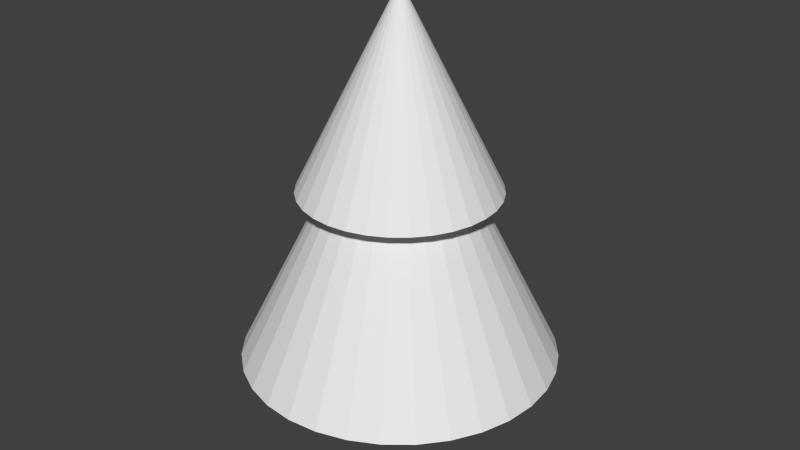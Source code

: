 # Source: MS-Baum_Landschaft.blend  (saved by Blender 2.76.0; exported with 4.5.12 LTS)
import bpy
from mathutils import Matrix  # noqa: F401  (used for matrix-valued properties, if any)

bpy.ops.wm.read_factory_settings(use_empty=True)
scene = bpy.context.scene
scene.name = 'Scene'

# ---- collections
col_collection_1 = bpy.data.collections.new('Collection 1'); scene.collection.children.link(col_collection_1)

# ---- world
world_world = bpy.data.worlds.new('World'); scene.world = world_world
world_world.color = (0.05088, 0.05088, 0.05088)
world_world.use_sun_shadow = False
world_world.sun_shadow_jitter_overblur = 0.0
world_world.cycles.sampling_method = 'MANUAL'
world_world.cycles.sample_map_resolution = 256

# ---- meshes
me_cylinder = bpy.data.meshes.new('Cylinder')
me_cylinder.from_pydata([(0.0, 1.0, -1.0), (0.0, 1.0, -0.3622), (0.1951, 0.9808, -1.0), (0.1951, 0.9808, -0.3622), (0.3827, 0.9239, -1.0), (0.3827, 0.9239, -0.3622), (0.5556, 0.8315, -1.0), (0.5556, 0.8315, -0.3622), (0.7071, 0.7071, -1.0), (0.7071, 0.7071, -0.3622), (0.8315, 0.5556, -1.0), (0.8315, 0.5556, -0.3622), (0.9239, 0.3827, -1.0), (0.9239, 0.3827, -0.3622), (0.9808, 0.1951, -1.0), (0.9808, 0.1951, -0.3622), (1.0, 7.55e-08, -1.0), (1.0, 7.55e-08, -0.3622), (0.9808, -0.1951, -1.0), (0.9808, -0.1951, -0.3622), (0.9239, -0.3827, -1.0), (0.9239, -0.3827, -0.3622), (0.8315, -0.5556, -1.0), (0.8315, -0.5556, -0.3622), (0.7071, -0.7071, -1.0), (0.7071, -0.7071, -0.3622), (0.5556, -0.8315, -1.0), (0.5556, -0.8315, -0.3622), (0.3827, -0.9239, -1.0), (0.3827, -0.9239, -0.3622), (0.1951, -0.9808, -1.0), (0.1951, -0.9808, -0.3622), (-3.258e-07, -1.0, -1.0), (-3.258e-07, -1.0, -0.3622), (-0.1951, -0.9808, -1.0), (-0.1951, -0.9808, -0.3622), (-0.3827, -0.9239, -1.0), (-0.3827, -0.9239, -0.3622), (-0.5556, -0.8315, -1.0), (-0.5556, -0.8315, -0.3622), (-0.7071, -0.7071, -1.0), (-0.7071, -0.7071, -0.3622), (-0.8315, -0.5556, -1.0), (-0.8315, -0.5556, -0.3622), (-0.9239, -0.3827, -1.0), (-0.9239, -0.3827, -0.3622), (-0.9808, -0.1951, -1.0), (-0.9808, -0.1951, -0.3622), (-1.0, 9.656e-07, -1.0), (-1.0, 9.656e-07, -0.3622), (-0.9808, 0.1951, -1.0), (-0.9808, 0.1951, -0.3622), (-0.9239, 0.3827, -1.0), (-0.9239, 0.3827, -0.3622), (-0.8315, 0.5556, -1.0), (-0.8315, 0.5556, -0.3622), (-0.7071, 0.7071, -1.0), (-0.7071, 0.7071, -0.3622), (-0.5556, 0.8315, -1.0), (-0.5556, 0.8315, -0.3622), (-0.3827, 0.9239, -1.0), (-0.3827, 0.9239, -0.3622), (-0.1951, 0.9808, -1.0), (-0.1951, 0.9808, -0.3622)], [], [(0, 1, 3, 2), (2, 3, 5, 4), (4, 5, 7, 6), (6, 7, 9, 8), (8, 9, 11, 10), (10, 11, 13, 12), (12, 13, 15, 14), (14, 15, 17, 16), (16, 17, 19, 18), (18, 19, 21, 20), (20, 21, 23, 22), (22, 23, 25, 24), (24, 25, 27, 26), (26, 27, 29, 28), (28, 29, 31, 30), (30, 31, 33, 32), (32, 33, 35, 34), (34, 35, 37, 36), (36, 37, 39, 38), (38, 39, 41, 40), (40, 41, 43, 42), (42, 43, 45, 44), (44, 45, 47, 46), (46, 47, 49, 48), (48, 49, 51, 50), (50, 51, 53, 52), (52, 53, 55, 54), (54, 55, 57, 56), (56, 57, 59, 58), (58, 59, 61, 60), (3, 1, 63, 61, 59, 57, 55, 53, 51, 49, 47, 45, 43, 41, 39, 37, 35, 33, 31, 29, 27, 25, 23, 21, 19, 17, 15, 13, 11, 9, 7, 5), (62, 63, 1, 0), (60, 61, 63, 62), (0, 2, 4, 6, 8, 10, 12, 14, 16, 18, 20, 22, 24, 26, 28, 30, 32, 34, 36, 38, 40, 42, 44, 46, 48, 50, 52, 54, 56, 58, 60, 62)])
me_cylinder.use_remesh_preserve_volume = False
me_cylinder.use_remesh_preserve_attributes = False
me_cylinder.use_mirror_vertex_groups = False
me_cylinder.update()
me_cone_001 = bpy.data.meshes.new('Cone.001')
me_cone_001.from_pydata([(0.0, 1.0, -1.0), (0.1951, 0.9808, -1.0), (0.3827, 0.9239, -1.0), (0.5556, 0.8315, -1.0), (0.7071, 0.7071, -1.0), (0.8315, 0.5556, -1.0), (0.9239, 0.3827, -1.0), (0.9808, 0.1951, -1.0), (1.0, 7.55e-08, -1.0), (0.0, 0.0, 1.0), (0.9808, -0.1951, -1.0), (0.9239, -0.3827, -1.0), (0.8315, -0.5556, -1.0), (0.7071, -0.7071, -1.0), (0.5556, -0.8315, -1.0), (0.3827, -0.9239, -1.0), (0.1951, -0.9808, -1.0), (-3.258e-07, -1.0, -1.0), (-0.1951, -0.9808, -1.0), (-0.3827, -0.9239, -1.0), (-0.5556, -0.8315, -1.0), (-0.7071, -0.7071, -1.0), (-0.8315, -0.5556, -1.0), (-0.9239, -0.3827, -1.0), (-0.9808, -0.1951, -1.0), (-1.0, 9.656e-07, -1.0), (-0.9808, 0.1951, -1.0), (-0.9239, 0.3827, -1.0), (-0.8315, 0.5556, -1.0), (-0.7071, 0.7071, -1.0), (-0.5556, 0.8315, -1.0), (-0.3827, 0.9239, -1.0), (-0.1951, 0.9808, -1.0)], [], [(31, 9, 32), (0, 9, 1), (30, 9, 31), (29, 9, 30), (28, 9, 29), (27, 9, 28), (26, 9, 27), (25, 9, 26), (24, 9, 25), (23, 9, 24), (22, 9, 23), (21, 9, 22), (20, 9, 21), (19, 9, 20), (18, 9, 19), (17, 9, 18), (16, 9, 17), (15, 9, 16), (14, 9, 15), (13, 9, 14), (12, 9, 13), (11, 9, 12), (10, 9, 11), (8, 9, 10), (7, 9, 8), (6, 9, 7), (5, 9, 6), (4, 9, 5), (3, 9, 4), (2, 9, 3), (32, 9, 0), (1, 9, 2), (0, 1, 2, 3, 4, 5, 6, 7, 8, 10, 11, 12, 13, 14, 15, 16, 17, 18, 19, 20, 21, 22, 23, 24, 25, 26, 27, 28, 29, 30, 31, 32)])
me_cone_001.use_remesh_preserve_volume = False
me_cone_001.use_remesh_preserve_attributes = False
me_cone_001.use_mirror_vertex_groups = False
me_cone_001.update()
me_cone = bpy.data.meshes.new('Cone')
me_cone.from_pydata([(0.0, 1.0, -1.0), (0.1951, 0.9808, -1.0), (0.3827, 0.9239, -1.0), (0.5556, 0.8315, -1.0), (0.7071, 0.7071, -1.0), (0.8315, 0.5556, -1.0), (0.9239, 0.3827, -1.0), (0.9808, 0.1951, -1.0), (1.0, 7.55e-08, -1.0), (0.0, 0.0, 1.0), (0.9808, -0.1951, -1.0), (0.9239, -0.3827, -1.0), (0.8315, -0.5556, -1.0), (0.7071, -0.7071, -1.0), (0.5556, -0.8315, -1.0), (0.3827, -0.9239, -1.0), (0.1951, -0.9808, -1.0), (-3.258e-07, -1.0, -1.0), (-0.1951, -0.9808, -1.0), (-0.3827, -0.9239, -1.0), (-0.5556, -0.8315, -1.0), (-0.7071, -0.7071, -1.0), (-0.8315, -0.5556, -1.0), (-0.9239, -0.3827, -1.0), (-0.9808, -0.1951, -1.0), (-1.0, 9.656e-07, -1.0), (-0.9808, 0.1951, -1.0), (-0.9239, 0.3827, -1.0), (-0.8315, 0.5556, -1.0), (-0.7071, 0.7071, -1.0), (-0.5556, 0.8315, -1.0), (-0.3827, 0.9239, -1.0), (-0.1951, 0.9808, -1.0)], [], [(31, 9, 32), (0, 9, 1), (30, 9, 31), (29, 9, 30), (28, 9, 29), (27, 9, 28), (26, 9, 27), (25, 9, 26), (24, 9, 25), (23, 9, 24), (22, 9, 23), (21, 9, 22), (20, 9, 21), (19, 9, 20), (18, 9, 19), (17, 9, 18), (16, 9, 17), (15, 9, 16), (14, 9, 15), (13, 9, 14), (12, 9, 13), (11, 9, 12), (10, 9, 11), (8, 9, 10), (7, 9, 8), (6, 9, 7), (5, 9, 6), (4, 9, 5), (3, 9, 4), (2, 9, 3), (32, 9, 0), (1, 9, 2), (0, 1, 2, 3, 4, 5, 6, 7, 8, 10, 11, 12, 13, 14, 15, 16, 17, 18, 19, 20, 21, 22, 23, 24, 25, 26, 27, 28, 29, 30, 31, 32)])
me_cone.use_remesh_preserve_volume = False
me_cone.use_remesh_preserve_attributes = False
me_cone.use_mirror_vertex_groups = False
me_cone.update()

# ---- objects
ob_cylinder = bpy.data.objects.new('Cylinder', me_cylinder)
ob_cone_001 = bpy.data.objects.new('Cone.001', me_cone_001)
ob_cone = bpy.data.objects.new('Cone', me_cone)

# ---- transforms, parenting, visibility, modifiers, constraints
ob_cylinder.location = (0.0, 0.0, 1.0)
ob_cylinder.scale = (0.1114, 0.1114, 1.0)
ob_cylinder.lineart.crease_threshold = 0.0
ob_cone_001.location = (0.0, 0.0, 1.626)
ob_cone_001.lineart.crease_threshold = 0.0
ob_cone.location = (0.0, 0.0, 2.354)
ob_cone.scale = (0.6242, 0.6242, 0.6242)
ob_cone.lineart.crease_threshold = 0.0

# ---- collection membership
col_collection_1.objects.link(ob_cylinder)
col_collection_1.objects.link(ob_cone_001)
col_collection_1.objects.link(ob_cone)

# ---- scene / render settings (as saved in the file)
scene.frame_start = 1; scene.frame_end = 250; scene.frame_set(1)
scene.render.engine = 'BLENDER_EEVEE_NEXT'
scene.render.resolution_percentage = 50
scene.render.dither_intensity = 0.0
scene.cycles.use_denoising = False
scene.cycles.samples = 10
scene.cycles.sampling_pattern = 'TABULATED_SOBOL'
scene.cycles.light_sampling_threshold = 0.0
scene.cycles.use_adaptive_sampling = False
scene.cycles.use_light_tree = False
scene.cycles.blur_glossy = 0.0
scene.cycles.pixel_filter_type = 'GAUSSIAN'
scene.cycles.sample_clamp_indirect = 0.0
scene.view_settings.view_transform = 'Standard'
bpy.context.view_layer.update()

# ---- added for rendering (the .blend has no active camera and no usable light): camera, sun
cam_auto = bpy.data.cameras.new('AutoCamera')
cam_auto.lens = 50.0
cam_auto.sensor_width = 36.0
cam_auto.clip_end = 1000.0
ob_auto_camera = bpy.data.objects.new('AutoCamera', cam_auto)
scene.collection.objects.link(ob_auto_camera)
ob_auto_camera.location = (3.79997, -4.55996, 4.52894)
ob_auto_camera.rotation_euler = (1.09748, -7.21219e-08, 0.694738)
scene.camera = ob_auto_camera
light_auto_sun = bpy.data.lights.new('AutoSun', 'SUN')
light_auto_sun.energy = 3.0
light_auto_sun.angle = 0.0523599
ob_auto_sun = bpy.data.objects.new('AutoSun', light_auto_sun)
scene.collection.objects.link(ob_auto_sun)
ob_auto_sun.rotation_euler = (0.872665, 0.174533, 0.523599)
bpy.context.view_layer.update()
